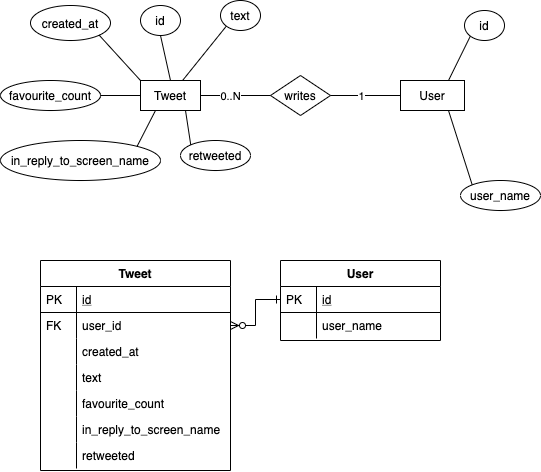

The diagram above was exported from draw.io. Its source (the exported page's mxGraphModel, read from the mxfile embedded in the PNG):
<mxGraphModel dx="1186" dy="768" grid="1" gridSize="10" guides="1" tooltips="1" connect="1" arrows="1" fold="1" page="1" pageScale="1" pageWidth="827" pageHeight="1169" math="0" shadow="0">
  <root>
    <mxCell id="WIyWlLk6GJQsqaUBKTNV-0" />
    <mxCell id="WIyWlLk6GJQsqaUBKTNV-1" parent="WIyWlLk6GJQsqaUBKTNV-0" />
    <mxCell id="h6Eg_waI78x5_uEiS4yA-14" value="Tweet" style="rounded=0;whiteSpace=wrap;html=1;" parent="WIyWlLk6GJQsqaUBKTNV-1" vertex="1">
      <mxGeometry x="150" y="110" width="60" height="30" as="geometry" />
    </mxCell>
    <mxCell id="h6Eg_waI78x5_uEiS4yA-15" value="User" style="rounded=0;whiteSpace=wrap;html=1;" parent="WIyWlLk6GJQsqaUBKTNV-1" vertex="1">
      <mxGeometry x="410" y="110" width="64" height="30" as="geometry" />
    </mxCell>
    <mxCell id="h6Eg_waI78x5_uEiS4yA-16" value="id" style="ellipse;whiteSpace=wrap;html=1;" parent="WIyWlLk6GJQsqaUBKTNV-1" vertex="1">
      <mxGeometry x="474" y="40" width="40" height="30" as="geometry" />
    </mxCell>
    <mxCell id="h6Eg_waI78x5_uEiS4yA-18" value="user_name" style="ellipse;whiteSpace=wrap;html=1;" parent="WIyWlLk6GJQsqaUBKTNV-1" vertex="1">
      <mxGeometry x="470" y="210" width="80" height="30" as="geometry" />
    </mxCell>
    <mxCell id="h6Eg_waI78x5_uEiS4yA-21" value="" style="endArrow=none;html=1;entryX=0;entryY=1;entryDx=0;entryDy=0;exitX=0.75;exitY=0;exitDx=0;exitDy=0;" parent="WIyWlLk6GJQsqaUBKTNV-1" source="h6Eg_waI78x5_uEiS4yA-15" target="h6Eg_waI78x5_uEiS4yA-16" edge="1">
      <mxGeometry width="50" height="50" relative="1" as="geometry">
        <mxPoint x="380" y="80" as="sourcePoint" />
        <mxPoint x="430" y="30" as="targetPoint" />
      </mxGeometry>
    </mxCell>
    <mxCell id="h6Eg_waI78x5_uEiS4yA-22" value="" style="endArrow=none;html=1;entryX=0.75;entryY=1;entryDx=0;entryDy=0;exitX=0;exitY=0;exitDx=0;exitDy=0;" parent="WIyWlLk6GJQsqaUBKTNV-1" source="h6Eg_waI78x5_uEiS4yA-18" target="h6Eg_waI78x5_uEiS4yA-15" edge="1">
      <mxGeometry width="50" height="50" relative="1" as="geometry">
        <mxPoint x="410" y="230" as="sourcePoint" />
        <mxPoint x="460" y="180" as="targetPoint" />
      </mxGeometry>
    </mxCell>
    <mxCell id="h6Eg_waI78x5_uEiS4yA-23" value="created_at" style="ellipse;whiteSpace=wrap;html=1;" parent="WIyWlLk6GJQsqaUBKTNV-1" vertex="1">
      <mxGeometry x="40" y="35" width="80" height="35" as="geometry" />
    </mxCell>
    <mxCell id="h6Eg_waI78x5_uEiS4yA-25" value="id" style="ellipse;whiteSpace=wrap;html=1;" parent="WIyWlLk6GJQsqaUBKTNV-1" vertex="1">
      <mxGeometry x="150" y="35" width="40" height="30" as="geometry" />
    </mxCell>
    <mxCell id="h6Eg_waI78x5_uEiS4yA-27" value="&lt;span style=&quot;text-align: left&quot;&gt;text&lt;/span&gt;" style="ellipse;whiteSpace=wrap;html=1;" parent="WIyWlLk6GJQsqaUBKTNV-1" vertex="1">
      <mxGeometry x="230" y="30" width="40" height="30" as="geometry" />
    </mxCell>
    <mxCell id="h6Eg_waI78x5_uEiS4yA-28" value="&lt;span style=&quot;text-align: left&quot;&gt;favourite_count&lt;/span&gt;" style="ellipse;whiteSpace=wrap;html=1;" parent="WIyWlLk6GJQsqaUBKTNV-1" vertex="1">
      <mxGeometry x="10" y="110" width="100" height="30" as="geometry" />
    </mxCell>
    <mxCell id="h6Eg_waI78x5_uEiS4yA-29" value="&lt;span style=&quot;text-align: left&quot;&gt;in_reply_to_screen_name&lt;/span&gt;" style="ellipse;whiteSpace=wrap;html=1;" parent="WIyWlLk6GJQsqaUBKTNV-1" vertex="1">
      <mxGeometry x="10" y="170" width="160" height="40" as="geometry" />
    </mxCell>
    <mxCell id="h6Eg_waI78x5_uEiS4yA-30" value="&lt;span style=&quot;text-align: left&quot;&gt;retweeted&lt;/span&gt;" style="ellipse;whiteSpace=wrap;html=1;" parent="WIyWlLk6GJQsqaUBKTNV-1" vertex="1">
      <mxGeometry x="190" y="170" width="70" height="30" as="geometry" />
    </mxCell>
    <mxCell id="h6Eg_waI78x5_uEiS4yA-31" value="" style="endArrow=none;html=1;entryX=0;entryY=1;entryDx=0;entryDy=0;" parent="WIyWlLk6GJQsqaUBKTNV-1" source="h6Eg_waI78x5_uEiS4yA-14" target="h6Eg_waI78x5_uEiS4yA-27" edge="1">
      <mxGeometry width="50" height="50" relative="1" as="geometry">
        <mxPoint x="468" y="120" as="sourcePoint" />
        <mxPoint x="489.85786437625484" y="75.6066017178091" as="targetPoint" />
      </mxGeometry>
    </mxCell>
    <mxCell id="h6Eg_waI78x5_uEiS4yA-33" value="" style="endArrow=none;html=1;entryX=0.5;entryY=1;entryDx=0;entryDy=0;exitX=0.5;exitY=0;exitDx=0;exitDy=0;" parent="WIyWlLk6GJQsqaUBKTNV-1" source="h6Eg_waI78x5_uEiS4yA-14" target="h6Eg_waI78x5_uEiS4yA-25" edge="1">
      <mxGeometry width="50" height="50" relative="1" as="geometry">
        <mxPoint x="202.07417400480358" y="120" as="sourcePoint" />
        <mxPoint x="245.85786437625484" y="65.60660171780876" as="targetPoint" />
      </mxGeometry>
    </mxCell>
    <mxCell id="h6Eg_waI78x5_uEiS4yA-34" value="" style="endArrow=none;html=1;entryX=1;entryY=1;entryDx=0;entryDy=0;exitX=0;exitY=0;exitDx=0;exitDy=0;" parent="WIyWlLk6GJQsqaUBKTNV-1" source="h6Eg_waI78x5_uEiS4yA-14" target="h6Eg_waI78x5_uEiS4yA-23" edge="1">
      <mxGeometry width="50" height="50" relative="1" as="geometry">
        <mxPoint x="212.07417400480358" y="130" as="sourcePoint" />
        <mxPoint x="255.85786437625484" y="75.60660171780876" as="targetPoint" />
      </mxGeometry>
    </mxCell>
    <mxCell id="h6Eg_waI78x5_uEiS4yA-35" value="" style="endArrow=none;html=1;entryX=1;entryY=0.5;entryDx=0;entryDy=0;exitX=0;exitY=0.5;exitDx=0;exitDy=0;" parent="WIyWlLk6GJQsqaUBKTNV-1" source="h6Eg_waI78x5_uEiS4yA-14" target="h6Eg_waI78x5_uEiS4yA-28" edge="1">
      <mxGeometry width="50" height="50" relative="1" as="geometry">
        <mxPoint x="222.07417400480358" y="140" as="sourcePoint" />
        <mxPoint x="265.85786437625484" y="85.60660171780876" as="targetPoint" />
      </mxGeometry>
    </mxCell>
    <mxCell id="h6Eg_waI78x5_uEiS4yA-36" value="" style="endArrow=none;html=1;entryX=0.25;entryY=1;entryDx=0;entryDy=0;exitX=1;exitY=0;exitDx=0;exitDy=0;" parent="WIyWlLk6GJQsqaUBKTNV-1" source="h6Eg_waI78x5_uEiS4yA-29" target="h6Eg_waI78x5_uEiS4yA-14" edge="1">
      <mxGeometry width="50" height="50" relative="1" as="geometry">
        <mxPoint x="232.07417400480358" y="150" as="sourcePoint" />
        <mxPoint x="275.85786437625484" y="95.60660171780876" as="targetPoint" />
      </mxGeometry>
    </mxCell>
    <mxCell id="h6Eg_waI78x5_uEiS4yA-37" value="" style="endArrow=none;html=1;entryX=0.75;entryY=1;entryDx=0;entryDy=0;exitX=0;exitY=0;exitDx=0;exitDy=0;" parent="WIyWlLk6GJQsqaUBKTNV-1" source="h6Eg_waI78x5_uEiS4yA-30" target="h6Eg_waI78x5_uEiS4yA-14" edge="1">
      <mxGeometry width="50" height="50" relative="1" as="geometry">
        <mxPoint x="242.07417400480358" y="160" as="sourcePoint" />
        <mxPoint x="285.85786437625484" y="105.60660171780876" as="targetPoint" />
      </mxGeometry>
    </mxCell>
    <mxCell id="h6Eg_waI78x5_uEiS4yA-38" value="writes" style="rhombus;whiteSpace=wrap;html=1;" parent="WIyWlLk6GJQsqaUBKTNV-1" vertex="1">
      <mxGeometry x="280" y="105" width="60" height="40" as="geometry" />
    </mxCell>
    <mxCell id="h6Eg_waI78x5_uEiS4yA-39" value="" style="endArrow=none;html=1;entryX=1;entryY=0.5;entryDx=0;entryDy=0;exitX=0;exitY=0.5;exitDx=0;exitDy=0;" parent="WIyWlLk6GJQsqaUBKTNV-1" source="h6Eg_waI78x5_uEiS4yA-38" target="h6Eg_waI78x5_uEiS4yA-14" edge="1">
      <mxGeometry width="50" height="50" relative="1" as="geometry">
        <mxPoint x="252.07417400480358" y="170" as="sourcePoint" />
        <mxPoint x="295.85786437625484" y="115.60660171780876" as="targetPoint" />
      </mxGeometry>
    </mxCell>
    <mxCell id="h6Eg_waI78x5_uEiS4yA-44" value="0..N" style="edgeLabel;html=1;align=center;verticalAlign=middle;resizable=0;points=[];" parent="h6Eg_waI78x5_uEiS4yA-39" vertex="1" connectable="0">
      <mxGeometry x="0.181" relative="1" as="geometry">
        <mxPoint as="offset" />
      </mxGeometry>
    </mxCell>
    <mxCell id="h6Eg_waI78x5_uEiS4yA-40" value="" style="endArrow=none;html=1;entryX=0;entryY=0.5;entryDx=0;entryDy=0;exitX=1;exitY=0.5;exitDx=0;exitDy=0;" parent="WIyWlLk6GJQsqaUBKTNV-1" source="h6Eg_waI78x5_uEiS4yA-38" target="h6Eg_waI78x5_uEiS4yA-15" edge="1">
      <mxGeometry width="50" height="50" relative="1" as="geometry">
        <mxPoint x="262.0741740048036" y="180" as="sourcePoint" />
        <mxPoint x="305.85786437625484" y="125.60660171780876" as="targetPoint" />
      </mxGeometry>
    </mxCell>
    <mxCell id="h6Eg_waI78x5_uEiS4yA-43" value="1" style="edgeLabel;html=1;align=center;verticalAlign=middle;resizable=0;points=[];" parent="h6Eg_waI78x5_uEiS4yA-40" vertex="1" connectable="0">
      <mxGeometry x="-0.1333" relative="1" as="geometry">
        <mxPoint as="offset" />
      </mxGeometry>
    </mxCell>
    <mxCell id="zkfFHV4jXpPFQw0GAbJ--51" value="Tweet" style="swimlane;fontStyle=1;childLayout=stackLayout;horizontal=1;startSize=26;horizontalStack=0;resizeParent=1;resizeLast=0;collapsible=1;marginBottom=0;rounded=0;shadow=0;strokeWidth=1;" parent="WIyWlLk6GJQsqaUBKTNV-1" vertex="1">
      <mxGeometry x="50" y="290" width="190" height="210" as="geometry">
        <mxRectangle x="20" y="80" width="160" height="26" as="alternateBounds" />
      </mxGeometry>
    </mxCell>
    <mxCell id="zkfFHV4jXpPFQw0GAbJ--52" value="id" style="shape=partialRectangle;top=0;left=0;right=0;bottom=1;align=left;verticalAlign=top;fillColor=none;spacingLeft=40;spacingRight=4;overflow=hidden;rotatable=0;points=[[0,0.5],[1,0.5]];portConstraint=eastwest;dropTarget=0;rounded=0;shadow=0;strokeWidth=1;fontStyle=4" parent="zkfFHV4jXpPFQw0GAbJ--51" vertex="1">
      <mxGeometry y="26" width="190" height="26" as="geometry" />
    </mxCell>
    <mxCell id="zkfFHV4jXpPFQw0GAbJ--53" value="PK" style="shape=partialRectangle;top=0;left=0;bottom=0;fillColor=none;align=left;verticalAlign=top;spacingLeft=4;spacingRight=4;overflow=hidden;rotatable=0;points=[];portConstraint=eastwest;part=1;" parent="zkfFHV4jXpPFQw0GAbJ--52" vertex="1" connectable="0">
      <mxGeometry width="36" height="26" as="geometry" />
    </mxCell>
    <mxCell id="h6Eg_waI78x5_uEiS4yA-11" value="user_id" style="shape=partialRectangle;top=0;left=0;right=0;bottom=0;align=left;verticalAlign=top;fillColor=none;spacingLeft=40;spacingRight=4;overflow=hidden;rotatable=0;points=[[0,0.5],[1,0.5]];portConstraint=eastwest;dropTarget=0;rounded=0;shadow=0;strokeWidth=1;" parent="zkfFHV4jXpPFQw0GAbJ--51" vertex="1">
      <mxGeometry y="52" width="190" height="26" as="geometry" />
    </mxCell>
    <mxCell id="h6Eg_waI78x5_uEiS4yA-12" value="FK" style="shape=partialRectangle;top=0;left=0;bottom=0;fillColor=none;align=left;verticalAlign=top;spacingLeft=4;spacingRight=4;overflow=hidden;rotatable=0;points=[];portConstraint=eastwest;part=1;" parent="h6Eg_waI78x5_uEiS4yA-11" vertex="1" connectable="0">
      <mxGeometry width="36" height="26" as="geometry" />
    </mxCell>
    <mxCell id="h6Eg_waI78x5_uEiS4yA-1" value="created_at" style="shape=partialRectangle;top=0;left=0;right=0;bottom=0;align=left;verticalAlign=top;fillColor=none;spacingLeft=40;spacingRight=4;overflow=hidden;rotatable=0;points=[[0,0.5],[1,0.5]];portConstraint=eastwest;dropTarget=0;rounded=0;shadow=0;strokeWidth=1;" parent="zkfFHV4jXpPFQw0GAbJ--51" vertex="1">
      <mxGeometry y="78" width="190" height="26" as="geometry" />
    </mxCell>
    <mxCell id="h6Eg_waI78x5_uEiS4yA-2" value="" style="shape=partialRectangle;top=0;left=0;bottom=0;fillColor=none;align=left;verticalAlign=top;spacingLeft=4;spacingRight=4;overflow=hidden;rotatable=0;points=[];portConstraint=eastwest;part=1;" parent="h6Eg_waI78x5_uEiS4yA-1" vertex="1" connectable="0">
      <mxGeometry width="36" height="26" as="geometry" />
    </mxCell>
    <mxCell id="h6Eg_waI78x5_uEiS4yA-3" value="text" style="shape=partialRectangle;top=0;left=0;right=0;bottom=0;align=left;verticalAlign=top;fillColor=none;spacingLeft=40;spacingRight=4;overflow=hidden;rotatable=0;points=[[0,0.5],[1,0.5]];portConstraint=eastwest;dropTarget=0;rounded=0;shadow=0;strokeWidth=1;" parent="zkfFHV4jXpPFQw0GAbJ--51" vertex="1">
      <mxGeometry y="104" width="190" height="26" as="geometry" />
    </mxCell>
    <mxCell id="h6Eg_waI78x5_uEiS4yA-4" value="" style="shape=partialRectangle;top=0;left=0;bottom=0;fillColor=none;align=left;verticalAlign=top;spacingLeft=4;spacingRight=4;overflow=hidden;rotatable=0;points=[];portConstraint=eastwest;part=1;" parent="h6Eg_waI78x5_uEiS4yA-3" vertex="1" connectable="0">
      <mxGeometry width="36" height="26" as="geometry" />
    </mxCell>
    <mxCell id="h6Eg_waI78x5_uEiS4yA-5" value="favourite_count" style="shape=partialRectangle;top=0;left=0;right=0;bottom=0;align=left;verticalAlign=top;fillColor=none;spacingLeft=40;spacingRight=4;overflow=hidden;rotatable=0;points=[[0,0.5],[1,0.5]];portConstraint=eastwest;dropTarget=0;rounded=0;shadow=0;strokeWidth=1;" parent="zkfFHV4jXpPFQw0GAbJ--51" vertex="1">
      <mxGeometry y="130" width="190" height="26" as="geometry" />
    </mxCell>
    <mxCell id="h6Eg_waI78x5_uEiS4yA-6" value="" style="shape=partialRectangle;top=0;left=0;bottom=0;fillColor=none;align=left;verticalAlign=top;spacingLeft=4;spacingRight=4;overflow=hidden;rotatable=0;points=[];portConstraint=eastwest;part=1;" parent="h6Eg_waI78x5_uEiS4yA-5" vertex="1" connectable="0">
      <mxGeometry width="36" height="26" as="geometry" />
    </mxCell>
    <mxCell id="h6Eg_waI78x5_uEiS4yA-7" value="in_reply_to_screen_name" style="shape=partialRectangle;top=0;left=0;right=0;bottom=0;align=left;verticalAlign=top;fillColor=none;spacingLeft=40;spacingRight=4;overflow=hidden;rotatable=0;points=[[0,0.5],[1,0.5]];portConstraint=eastwest;dropTarget=0;rounded=0;shadow=0;strokeWidth=1;" parent="zkfFHV4jXpPFQw0GAbJ--51" vertex="1">
      <mxGeometry y="156" width="190" height="26" as="geometry" />
    </mxCell>
    <mxCell id="h6Eg_waI78x5_uEiS4yA-8" value="" style="shape=partialRectangle;top=0;left=0;bottom=0;fillColor=none;align=left;verticalAlign=top;spacingLeft=4;spacingRight=4;overflow=hidden;rotatable=0;points=[];portConstraint=eastwest;part=1;" parent="h6Eg_waI78x5_uEiS4yA-7" vertex="1" connectable="0">
      <mxGeometry width="36" height="26" as="geometry" />
    </mxCell>
    <mxCell id="h6Eg_waI78x5_uEiS4yA-9" value="retweeted" style="shape=partialRectangle;top=0;left=0;right=0;bottom=0;align=left;verticalAlign=top;fillColor=none;spacingLeft=40;spacingRight=4;overflow=hidden;rotatable=0;points=[[0,0.5],[1,0.5]];portConstraint=eastwest;dropTarget=0;rounded=0;shadow=0;strokeWidth=1;" parent="zkfFHV4jXpPFQw0GAbJ--51" vertex="1">
      <mxGeometry y="182" width="190" height="26" as="geometry" />
    </mxCell>
    <mxCell id="h6Eg_waI78x5_uEiS4yA-10" value="" style="shape=partialRectangle;top=0;left=0;bottom=0;fillColor=none;align=left;verticalAlign=top;spacingLeft=4;spacingRight=4;overflow=hidden;rotatable=0;points=[];portConstraint=eastwest;part=1;" parent="h6Eg_waI78x5_uEiS4yA-9" vertex="1" connectable="0">
      <mxGeometry width="36" height="26" as="geometry" />
    </mxCell>
    <mxCell id="zkfFHV4jXpPFQw0GAbJ--56" value="User" style="swimlane;fontStyle=1;childLayout=stackLayout;horizontal=1;startSize=26;horizontalStack=0;resizeParent=1;resizeLast=0;collapsible=1;marginBottom=0;rounded=0;shadow=0;strokeWidth=1;" parent="WIyWlLk6GJQsqaUBKTNV-1" vertex="1">
      <mxGeometry x="290" y="290" width="160" height="80" as="geometry">
        <mxRectangle x="260" y="80" width="160" height="26" as="alternateBounds" />
      </mxGeometry>
    </mxCell>
    <mxCell id="zkfFHV4jXpPFQw0GAbJ--57" value="id" style="shape=partialRectangle;top=0;left=0;right=0;bottom=1;align=left;verticalAlign=top;fillColor=none;spacingLeft=40;spacingRight=4;overflow=hidden;rotatable=0;points=[[0,0.5],[1,0.5]];portConstraint=eastwest;dropTarget=0;rounded=0;shadow=0;strokeWidth=1;fontStyle=4" parent="zkfFHV4jXpPFQw0GAbJ--56" vertex="1">
      <mxGeometry y="26" width="160" height="26" as="geometry" />
    </mxCell>
    <mxCell id="zkfFHV4jXpPFQw0GAbJ--58" value="PK" style="shape=partialRectangle;top=0;left=0;bottom=0;fillColor=none;align=left;verticalAlign=top;spacingLeft=4;spacingRight=4;overflow=hidden;rotatable=0;points=[];portConstraint=eastwest;part=1;" parent="zkfFHV4jXpPFQw0GAbJ--57" vertex="1" connectable="0">
      <mxGeometry width="36" height="26" as="geometry" />
    </mxCell>
    <mxCell id="zkfFHV4jXpPFQw0GAbJ--59" value="user_name" style="shape=partialRectangle;top=0;left=0;right=0;bottom=0;align=left;verticalAlign=top;fillColor=none;spacingLeft=40;spacingRight=4;overflow=hidden;rotatable=0;points=[[0,0.5],[1,0.5]];portConstraint=eastwest;dropTarget=0;rounded=0;shadow=0;strokeWidth=1;" parent="zkfFHV4jXpPFQw0GAbJ--56" vertex="1">
      <mxGeometry y="52" width="160" height="26" as="geometry" />
    </mxCell>
    <mxCell id="zkfFHV4jXpPFQw0GAbJ--60" value="" style="shape=partialRectangle;top=0;left=0;bottom=0;fillColor=none;align=left;verticalAlign=top;spacingLeft=4;spacingRight=4;overflow=hidden;rotatable=0;points=[];portConstraint=eastwest;part=1;" parent="zkfFHV4jXpPFQw0GAbJ--59" vertex="1" connectable="0">
      <mxGeometry width="36" height="26" as="geometry" />
    </mxCell>
    <mxCell id="h6Eg_waI78x5_uEiS4yA-41" style="edgeStyle=orthogonalEdgeStyle;rounded=0;orthogonalLoop=1;jettySize=auto;html=1;entryX=0;entryY=0.5;entryDx=0;entryDy=0;shadow=0;endArrow=ERone;endFill=0;startArrow=ERzeroToMany;startFill=1;" parent="WIyWlLk6GJQsqaUBKTNV-1" source="h6Eg_waI78x5_uEiS4yA-11" target="zkfFHV4jXpPFQw0GAbJ--57" edge="1">
      <mxGeometry relative="1" as="geometry" />
    </mxCell>
  </root>
</mxGraphModel>